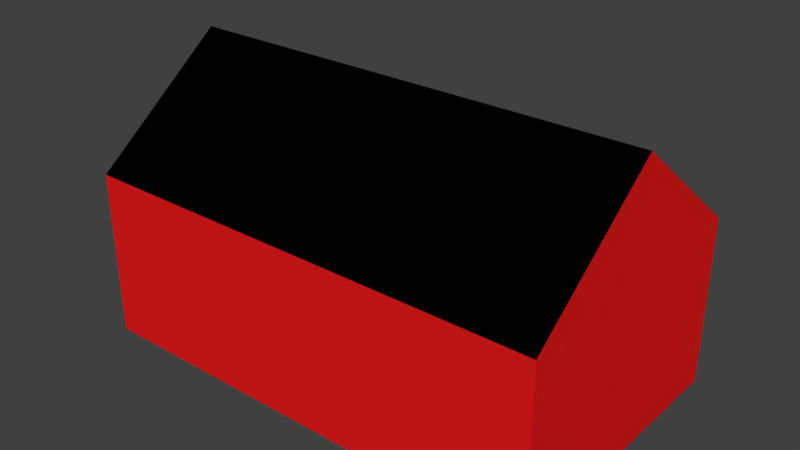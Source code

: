 # Source: House.blend  (saved by Blender 2.78.0; exported with 4.5.12 LTS)
import bpy
from mathutils import Matrix  # noqa: F401  (used for matrix-valued properties, if any)

bpy.ops.wm.read_factory_settings(use_empty=True)
scene = bpy.context.scene
scene.name = 'Scene'

# ---- collections
col_collection_1 = bpy.data.collections.new('Collection 1'); scene.collection.children.link(col_collection_1)

# ---- materials (node trees are filled in below, after node groups)
mat_walls = bpy.data.materials.new('Walls')
mat_walls.alpha_threshold = 0.0
mat_walls.roughness = 0.5
mat_roof = bpy.data.materials.new('Roof')
mat_roof.alpha_threshold = 0.0
mat_roof.roughness = 0.5
mat_door = bpy.data.materials.new('Door')
mat_door.alpha_threshold = 0.0
mat_door.roughness = 0.5

# ---- material node trees
mat_walls.use_nodes = True; mat_walls.node_tree.nodes.clear()
_N = mat_walls.node_tree.nodes; _L = mat_walls.node_tree.links
n0 = _N.new('ShaderNodeOutputMaterial'); n0.name = 'Material Output'; n0.location = (300, 300)
n1 = _N.new('ShaderNodeBsdfDiffuse'); n1.name = 'Diffuse BSDF'; n1.location = (10, 300)
n1.inputs[0].default_value = (0.8, 0.01144, 0.01144, 1.0)
_L.new(n1.outputs[0], n0.inputs[0])
n0.is_active_output = True
mat_roof.use_nodes = True; mat_roof.node_tree.nodes.clear()
_N = mat_roof.node_tree.nodes; _L = mat_roof.node_tree.links
n0 = _N.new('ShaderNodeOutputMaterial'); n0.name = 'Material Output'; n0.location = (300, 300)
n1 = _N.new('ShaderNodeBsdfDiffuse'); n1.name = 'Diffuse BSDF'; n1.location = (10, 300)
n1.inputs[0].default_value = (0.0, 0.0, 0.0, 1.0)
_L.new(n1.outputs[0], n0.inputs[0])
n0.is_active_output = True
mat_door.use_nodes = True; mat_door.node_tree.nodes.clear()
_N = mat_door.node_tree.nodes; _L = mat_door.node_tree.links
n0 = _N.new('ShaderNodeOutputMaterial'); n0.name = 'Material Output'; n0.location = (300, 300)
n1 = _N.new('ShaderNodeBsdfDiffuse'); n1.name = 'Diffuse BSDF'; n1.location = (10, 300)
n1.inputs[0].default_value = (0.02407, 0.06717, 0.8, 1.0)
_L.new(n1.outputs[0], n0.inputs[0])
n0.is_active_output = True

# ---- world
world_world = bpy.data.worlds.new('World'); scene.world = world_world
world_world.color = (0.05088, 0.05088, 0.05088)
world_world.use_sun_shadow = False
world_world.sun_shadow_jitter_overblur = 0.0
world_world.cycles.sampling_method = 'MANUAL'

# ---- meshes
me_cube_001 = bpy.data.meshes.new('Cube.001')
me_cube_001.from_pydata([(-1.0, -0.5893, -1.0), (-1.0, -0.5893, 1.0), (-1.0, 0.5893, -1.0), (-1.0, 0.5893, 1.0), (1.0, -0.5893, -1.0), (1.0, -0.5893, 1.0), (1.0, 0.5893, -1.0), (1.0, 0.5893, 1.0), (-1.0, 0.0, 2.297), (1.0, 0.0, 2.297), (-0.2295, 0.5893, -1.0), (-0.5619, 0.5893, -1.0), (-0.5619, 0.5893, 0.5502), (-0.2295, 0.5893, 0.5502), (-0.2295, 0.5533, -1.0), (-0.5619, 0.5533, -1.0), (-0.5619, 0.5533, 0.5502), (-0.2295, 0.5533, 0.5502)], [], [(8, 3, 1), (5, 7, 9), (10, 11, 15, 14), (1, 3, 2, 0), (4, 5, 1, 0), (15, 16, 17, 14), (13, 10, 14, 17), (11, 12, 16, 15), (7, 5, 4, 6), (6, 10, 13, 7), (2, 3, 12, 11), (13, 12, 3, 7), (16, 12, 13, 17), (8, 9, 7, 3), (9, 8, 1, 5)])
me_cube_001.polygons.foreach_set('material_index', [0, 0, 0, 0, 0, 2, 0, 0, 0, 0, 0, 0, 0, 1, 1])
me_cube_001.materials.append(mat_walls)
me_cube_001.materials.append(mat_roof)
me_cube_001.materials.append(mat_door)
me_cube_001.use_remesh_preserve_volume = False
me_cube_001.use_remesh_preserve_attributes = False
me_cube_001.use_mirror_vertex_groups = False
me_cube_001.update()

# ---- objects
ob_cube = bpy.data.objects.new('Cube', me_cube_001)

# ---- transforms, parenting, visibility, modifiers, constraints
ob_cube.location = (0.0, 0.0, 0.3513)
ob_cube.scale = (1.0, 1.0, 0.3527)
ob_cube.lineart.crease_threshold = 0.0

# ---- collection membership
col_collection_1.objects.link(ob_cube)

# ---- scene / render settings (as saved in the file)
scene.frame_start = 1; scene.frame_end = 250; scene.frame_set(98)
scene.render.engine = 'CYCLES'
scene.render.resolution_percentage = 50
scene.render.dither_intensity = 0.0
scene.cycles.use_denoising = False
scene.cycles.samples = 128
scene.cycles.sampling_pattern = 'TABULATED_SOBOL'
scene.cycles.light_sampling_threshold = 0.0
scene.cycles.use_adaptive_sampling = False
scene.cycles.use_light_tree = False
scene.cycles.blur_glossy = 0.0
scene.cycles.sample_clamp_indirect = 0.0
scene.view_settings.view_transform = 'Standard'
bpy.context.view_layer.update()

# ---- added for rendering (the .blend has no active camera and no usable light): camera, sun
cam_auto = bpy.data.cameras.new('AutoCamera')
cam_auto.lens = 50.0
cam_auto.sensor_width = 36.0
cam_auto.clip_end = 1000.0
ob_auto_camera = bpy.data.objects.new('AutoCamera', cam_auto)
scene.collection.objects.link(ob_auto_camera)
ob_auto_camera.location = (2.40223, -2.88268, 2.50175)
ob_auto_camera.rotation_euler = (1.09748, -7.21219e-08, 0.694738)
scene.camera = ob_auto_camera
light_auto_sun = bpy.data.lights.new('AutoSun', 'SUN')
light_auto_sun.energy = 3.0
light_auto_sun.angle = 0.0523599
ob_auto_sun = bpy.data.objects.new('AutoSun', light_auto_sun)
scene.collection.objects.link(ob_auto_sun)
ob_auto_sun.rotation_euler = (0.872665, 0.174533, 0.523599)
bpy.context.view_layer.update()
